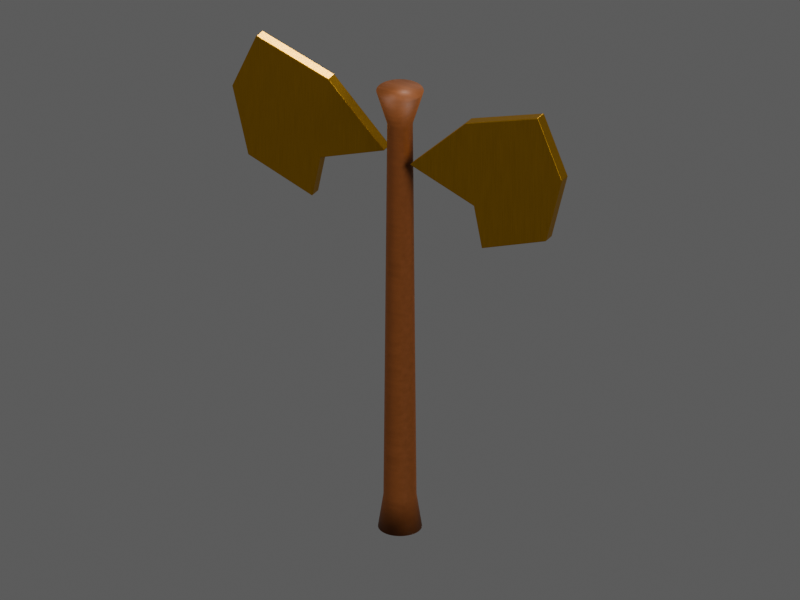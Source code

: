 # Source: TI064.blend  (saved by Blender 4.5.92; exported with 4.5.12 LTS)
import bpy
from mathutils import Matrix  # noqa: F401  (used for matrix-valued properties, if any)

bpy.ops.wm.read_factory_settings(use_empty=True)
scene = bpy.context.scene
scene.name = 'TI064 / coloured model'

# ---- materials (node trees are filled in below, after node groups)
mat_ti064___reddish_antique_wood = bpy.data.materials.new('TI064 / reddish antique wood')
mat_ti064___reddish_antique_wood.diffuse_color = (0.23, 0.08, 0.025, 1.0)
mat_ti064___ceremonial_gold = bpy.data.materials.new('TI064 / ceremonial gold')
mat_ti064___ceremonial_gold.diffuse_color = (0.56, 0.32, 0.055, 1.0)

# ---- material node trees
mat_ti064___reddish_antique_wood.use_nodes = True; mat_ti064___reddish_antique_wood.node_tree.nodes.clear()
_N = mat_ti064___reddish_antique_wood.node_tree.nodes; _L = mat_ti064___reddish_antique_wood.node_tree.links
n0 = _N.new('ShaderNodeBsdfPrincipled'); n0.name = 'Principled BSDF'; n0.location = (0, 0)
n0.inputs[3].default_value = 1.48
n1 = _N.new('ShaderNodeOutputMaterial'); n1.name = 'Material Output'; n1.location = (0, 0)
n2 = _N.new('ShaderNodeTexCoord'); n2.name = 'Texture Coordinate'; n2.location = (0, 0)
n3 = _N.new('ShaderNodeVectorMath'); n3.name = 'Vector Math'; n3.location = (0, 0)
n3.operation = 'MULTIPLY'
n3.inputs[1].default_value = (0.22, 6.0, 6.0)
n4 = _N.new('ShaderNodeTexNoise'); n4.name = 'Natural low-amplitude surface variation'; n4.location = (0, 0)
n4.inputs[3].default_value = 4.0
n4.inputs[4].default_value = 0.72
n5 = _N.new('ShaderNodeMapRange'); n5.name = 'Map Range'; n5.location = (0, 0)
n5.inputs[3].default_value = 0.4161
n5.inputs[4].default_value = 0.7011
n6 = _N.new('ShaderNodeValToRGB'); n6.name = 'Subtle colour variation, not painted camouflage'; n6.location = (0, 0)
while len(n6.color_ramp.elements) > 1: n6.color_ramp.elements.remove(n6.color_ramp.elements[-1])
n6.color_ramp.elements[0].position = 0.12; n6.color_ramp.elements[0].color = (0.1794, 0.0624, 0.0195, 1.0)
_e = n6.color_ramp.elements.new(0.88); _e.color = (0.2484, 0.0864, 0.027, 1.0)
n7 = _N.new('ShaderNodeTexNoise'); n7.name = 'Microscopic pores and machining'; n7.location = (0, 0)
n7.inputs[2].default_value = 120.0
n8 = _N.new('ShaderNodeBump'); n8.name = 'Bump'; n8.location = (0, 0)
n8.inputs[0].default_value = 0.2
n8.inputs[1].default_value = 0.00224
_L.new(n0.outputs[0], n1.inputs[0])
_L.new(n2.outputs[3], n3.inputs[0])
_L.new(n3.outputs[0], n4.inputs[0])
_L.new(n4.outputs[0], n5.inputs[0])
_L.new(n5.outputs[0], n0.inputs[2])
_L.new(n4.outputs[0], n6.inputs[0])
_L.new(n6.outputs[0], n0.inputs[0])
_L.new(n3.outputs[0], n7.inputs[0])
_L.new(n7.outputs[0], n8.inputs[3])
_L.new(n8.outputs[0], n0.inputs[5])
n1.is_active_output = True
mat_ti064___ceremonial_gold.use_nodes = True; mat_ti064___ceremonial_gold.node_tree.nodes.clear()
_N = mat_ti064___ceremonial_gold.node_tree.nodes; _L = mat_ti064___ceremonial_gold.node_tree.links
n0 = _N.new('ShaderNodeBsdfPrincipled'); n0.name = 'Principled BSDF'; n0.location = (0, 0)
n0.inputs[1].default_value = 0.92
n0.inputs[3].default_value = 1.48
n1 = _N.new('ShaderNodeOutputMaterial'); n1.name = 'Material Output'; n1.location = (0, 0)
n2 = _N.new('ShaderNodeTexCoord'); n2.name = 'Texture Coordinate'; n2.location = (0, 0)
n3 = _N.new('ShaderNodeVectorMath'); n3.name = 'Vector Math'; n3.location = (0, 0)
n3.operation = 'MULTIPLY'
n3.inputs[1].default_value = (24.0, 24.0, 0.45)
n4 = _N.new('ShaderNodeTexNoise'); n4.name = 'Natural low-amplitude surface variation'; n4.location = (0, 0)
n4.inputs[2].default_value = 10.0
n4.inputs[3].default_value = 4.0
n4.inputs[4].default_value = 0.72
n5 = _N.new('ShaderNodeMapRange'); n5.name = 'Map Range'; n5.location = (0, 0)
n5.inputs[3].default_value = 0.2628
n5.inputs[4].default_value = 0.4428
n6 = _N.new('ShaderNodeValToRGB'); n6.name = 'Subtle colour variation, not painted camouflage'; n6.location = (0, 0)
while len(n6.color_ramp.elements) > 1: n6.color_ramp.elements.remove(n6.color_ramp.elements[-1])
n6.color_ramp.elements[0].position = 0.12; n6.color_ramp.elements[0].color = (0.4368, 0.2496, 0.0429, 1.0)
_e = n6.color_ramp.elements.new(0.88); _e.color = (0.6048, 0.3456, 0.0594, 1.0)
n7 = _N.new('ShaderNodeTexNoise'); n7.name = 'Microscopic pores and machining'; n7.location = (0, 0)
n7.inputs[2].default_value = 120.0
n8 = _N.new('ShaderNodeBump'); n8.name = 'Bump'; n8.location = (0, 0)
n8.inputs[0].default_value = 0.2
n8.inputs[1].default_value = 0.00098
_L.new(n0.outputs[0], n1.inputs[0])
_L.new(n2.outputs[3], n3.inputs[0])
_L.new(n3.outputs[0], n4.inputs[0])
_L.new(n4.outputs[0], n5.inputs[0])
_L.new(n5.outputs[0], n0.inputs[2])
_L.new(n4.outputs[0], n6.inputs[0])
_L.new(n6.outputs[0], n0.inputs[0])
_L.new(n3.outputs[0], n7.inputs[0])
_L.new(n7.outputs[0], n8.inputs[3])
_L.new(n8.outputs[0], n0.inputs[5])
n1.is_active_output = True

# ---- world
world_ti064_world = bpy.data.worlds.new('TI064 world'); scene.world = world_ti064_world
world_ti064_world.color = (0.12, 0.12, 0.12)

# ---- cameras
cam_ti064_camera = bpy.data.cameras.new('TI064 camera')
cam_ti064_camera.type = 'ORTHO'
cam_ti064_camera.ortho_scale = 4.36

# ---- lights
light_key = bpy.data.lights.new('key', 'AREA')
light_key.energy = 1120.0
light_key.shape = 'DISK'
light_key.size = 4.2
light_fill = bpy.data.lights.new('fill', 'AREA')
light_fill.energy = 700.0
light_fill.shape = 'DISK'
light_fill.size = 4.2
light_rim = bpy.data.lights.new('rim', 'AREA')
light_rim.energy = 1260.0
light_rim.shape = 'DISK'
light_rim.size = 4.2

# ---- meshes
me_ti064___carved_wooden_haft = bpy.data.meshes.new('TI064 / carved wooden haft')
me_ti064___carved_wooden_haft.from_pydata([(0.12, 0.0, 0.0), (0.119, 0.01566, 0.0), (0.1159, 0.03106, 0.0), (0.1109, 0.04592, 0.0), (0.1039, 0.06, 0.0), (0.0952, 0.07305, 0.0), (0.08485, 0.08485, 0.0), (0.07305, 0.0952, 0.0), (0.06, 0.1039, 0.0), (0.04592, 0.1109, 0.0), (0.03106, 0.1159, 0.0), (0.01566, 0.119, 0.0), (7.348e-18, 0.12, 0.0), (-0.01566, 0.119, 0.0), (-0.03106, 0.1159, 0.0), (-0.04592, 0.1109, 0.0), (-0.06, 0.1039, 0.0), (-0.07305, 0.0952, 0.0), (-0.08485, 0.08485, 0.0), (-0.0952, 0.07305, 0.0), (-0.1039, 0.06, 0.0), (-0.1109, 0.04592, 0.0), (-0.1159, 0.03106, 0.0), (-0.119, 0.01566, 0.0), (-0.12, 1.47e-17, 0.0), (-0.119, -0.01566, 0.0), (-0.1159, -0.03106, 0.0), (-0.1109, -0.04592, 0.0), (-0.1039, -0.06, 0.0), (-0.0952, -0.07305, 0.0), (-0.08485, -0.08485, 0.0), (-0.07305, -0.0952, 0.0), (-0.06, -0.1039, 0.0), (-0.04592, -0.1109, 0.0), (-0.03106, -0.1159, 0.0), (-0.01566, -0.119, 0.0), (-2.204e-17, -0.12, 0.0), (0.01566, -0.119, 0.0), (0.03106, -0.1159, 0.0), (0.04592, -0.1109, 0.0), (0.06, -0.1039, 0.0), (0.07305, -0.0952, 0.0), (0.08485, -0.08485, 0.0), (0.0952, -0.07305, 0.0), (0.1039, -0.06, 0.0), (0.1109, -0.04592, 0.0), (0.1159, -0.03106, 0.0), (0.119, -0.01566, 0.0), (0.09, 0.0, 0.2), (0.08923, 0.01175, 0.2), (0.08693, 0.02329, 0.2), (0.08315, 0.03444, 0.2), (0.07794, 0.045, 0.2), (0.0714, 0.05479, 0.2), (0.06364, 0.06364, 0.2), (0.05479, 0.0714, 0.2), (0.045, 0.07794, 0.2), (0.03444, 0.08315, 0.2), (0.02329, 0.08693, 0.2), (0.01175, 0.08923, 0.2), (5.511e-18, 0.09, 0.2), (-0.01175, 0.08923, 0.2), (-0.02329, 0.08693, 0.2), (-0.03444, 0.08315, 0.2), (-0.045, 0.07794, 0.2), (-0.05479, 0.0714, 0.2), (-0.06364, 0.06364, 0.2), (-0.0714, 0.05479, 0.2), (-0.07794, 0.045, 0.2), (-0.08315, 0.03444, 0.2), (-0.08693, 0.02329, 0.2), (-0.08923, 0.01175, 0.2), (-0.09, 1.102e-17, 0.2), (-0.08923, -0.01175, 0.2), (-0.08693, -0.02329, 0.2), (-0.08315, -0.03444, 0.2), (-0.07794, -0.045, 0.2), (-0.0714, -0.05479, 0.2), (-0.06364, -0.06364, 0.2), (-0.05479, -0.0714, 0.2), (-0.045, -0.07794, 0.2), (-0.03444, -0.08315, 0.2), (-0.02329, -0.08693, 0.2), (-0.01175, -0.08923, 0.2), (-1.653e-17, -0.09, 0.2), (0.01175, -0.08923, 0.2), (0.02329, -0.08693, 0.2), (0.03444, -0.08315, 0.2), (0.045, -0.07794, 0.2), (0.05479, -0.0714, 0.2), (0.06364, -0.06364, 0.2), (0.0714, -0.05479, 0.2), (0.07794, -0.045, 0.2), (0.08315, -0.03444, 0.2), (0.08693, -0.02329, 0.2), (0.08923, -0.01175, 0.2), (0.07, 0.0, 2.5), (0.0694, 0.009137, 2.5), (0.06761, 0.01812, 2.5), (0.06467, 0.02679, 2.5), (0.06062, 0.035, 2.5), (0.05553, 0.04261, 2.5), (0.0495, 0.0495, 2.5), (0.04261, 0.05553, 2.5), (0.035, 0.06062, 2.5), (0.02679, 0.06467, 2.5), (0.01812, 0.06761, 2.5), (0.009137, 0.0694, 2.5), (4.286e-18, 0.07, 2.5), (-0.009137, 0.0694, 2.5), (-0.01812, 0.06761, 2.5), (-0.02679, 0.06467, 2.5), (-0.035, 0.06062, 2.5), (-0.04261, 0.05553, 2.5), (-0.0495, 0.0495, 2.5), (-0.05553, 0.04261, 2.5), (-0.06062, 0.035, 2.5), (-0.06467, 0.02679, 2.5), (-0.06761, 0.01812, 2.5), (-0.0694, 0.009137, 2.5), (-0.07, 8.573e-18, 2.5), (-0.0694, -0.009137, 2.5), (-0.06761, -0.01812, 2.5), (-0.06467, -0.02679, 2.5), (-0.06062, -0.035, 2.5), (-0.05553, -0.04261, 2.5), (-0.0495, -0.0495, 2.5), (-0.04261, -0.05553, 2.5), (-0.035, -0.06062, 2.5), (-0.02679, -0.06467, 2.5), (-0.01812, -0.06761, 2.5), (-0.009137, -0.0694, 2.5), (-1.286e-17, -0.07, 2.5), (0.009137, -0.0694, 2.5), (0.01812, -0.06761, 2.5), (0.02679, -0.06467, 2.5), (0.035, -0.06062, 2.5), (0.04261, -0.05553, 2.5), (0.0495, -0.0495, 2.5), (0.05553, -0.04261, 2.5), (0.06062, -0.035, 2.5), (0.06467, -0.02679, 2.5), (0.06761, -0.01812, 2.5), (0.0694, -0.009137, 2.5), (0.13, 0.0, 2.7), (0.1289, 0.01697, 2.7), (0.1256, 0.03365, 2.7), (0.1201, 0.04975, 2.7), (0.1126, 0.065, 2.7), (0.1031, 0.07914, 2.7), (0.09192, 0.09192, 2.7), (0.07914, 0.1031, 2.7), (0.065, 0.1126, 2.7), (0.04975, 0.1201, 2.7), (0.03365, 0.1256, 2.7), (0.01697, 0.1289, 2.7), (7.96e-18, 0.13, 2.7), (-0.01697, 0.1289, 2.7), (-0.03365, 0.1256, 2.7), (-0.04975, 0.1201, 2.7), (-0.065, 0.1126, 2.7), (-0.07914, 0.1031, 2.7), (-0.09192, 0.09192, 2.7), (-0.1031, 0.07914, 2.7), (-0.1126, 0.065, 2.7), (-0.1201, 0.04975, 2.7), (-0.1256, 0.03365, 2.7), (-0.1289, 0.01697, 2.7), (-0.13, 1.592e-17, 2.7), (-0.1289, -0.01697, 2.7), (-0.1256, -0.03365, 2.7), (-0.1201, -0.04975, 2.7), (-0.1126, -0.065, 2.7), (-0.1031, -0.07914, 2.7), (-0.09192, -0.09192, 2.7), (-0.07914, -0.1031, 2.7), (-0.065, -0.1126, 2.7), (-0.04975, -0.1201, 2.7), (-0.03365, -0.1256, 2.7), (-0.01697, -0.1289, 2.7), (-2.388e-17, -0.13, 2.7), (0.01697, -0.1289, 2.7), (0.03365, -0.1256, 2.7), (0.04975, -0.1201, 2.7), (0.065, -0.1126, 2.7), (0.07914, -0.1031, 2.7), (0.09192, -0.09192, 2.7), (0.1031, -0.07914, 2.7), (0.1126, -0.065, 2.7), (0.1201, -0.04975, 2.7), (0.1256, -0.03365, 2.7), (0.1289, -0.01697, 2.7)], [], [(0, 1, 49, 48), (1, 2, 50, 49), (2, 3, 51, 50), (3, 4, 52, 51), (4, 5, 53, 52), (5, 6, 54, 53), (6, 7, 55, 54), (7, 8, 56, 55), (8, 9, 57, 56), (9, 10, 58, 57), (10, 11, 59, 58), (11, 12, 60, 59), (12, 13, 61, 60), (13, 14, 62, 61), (14, 15, 63, 62), (15, 16, 64, 63), (16, 17, 65, 64), (17, 18, 66, 65), (18, 19, 67, 66), (19, 20, 68, 67), (20, 21, 69, 68), (21, 22, 70, 69), (22, 23, 71, 70), (23, 24, 72, 71), (24, 25, 73, 72), (25, 26, 74, 73), (26, 27, 75, 74), (27, 28, 76, 75), (28, 29, 77, 76), (29, 30, 78, 77), (30, 31, 79, 78), (31, 32, 80, 79), (32, 33, 81, 80), (33, 34, 82, 81), (34, 35, 83, 82), (35, 36, 84, 83), (36, 37, 85, 84), (37, 38, 86, 85), (38, 39, 87, 86), (39, 40, 88, 87), (40, 41, 89, 88), (41, 42, 90, 89), (42, 43, 91, 90), (43, 44, 92, 91), (44, 45, 93, 92), (45, 46, 94, 93), (46, 47, 95, 94), (47, 0, 48, 95), (48, 49, 97, 96), (49, 50, 98, 97), (50, 51, 99, 98), (51, 52, 100, 99), (52, 53, 101, 100), (53, 54, 102, 101), (54, 55, 103, 102), (55, 56, 104, 103), (56, 57, 105, 104), (57, 58, 106, 105), (58, 59, 107, 106), (59, 60, 108, 107), (60, 61, 109, 108), (61, 62, 110, 109), (62, 63, 111, 110), (63, 64, 112, 111), (64, 65, 113, 112), (65, 66, 114, 113), (66, 67, 115, 114), (67, 68, 116, 115), (68, 69, 117, 116), (69, 70, 118, 117), (70, 71, 119, 118), (71, 72, 120, 119), (72, 73, 121, 120), (73, 74, 122, 121), (74, 75, 123, 122), (75, 76, 124, 123), (76, 77, 125, 124), (77, 78, 126, 125), (78, 79, 127, 126), (79, 80, 128, 127), (80, 81, 129, 128), (81, 82, 130, 129), (82, 83, 131, 130), (83, 84, 132, 131), (84, 85, 133, 132), (85, 86, 134, 133), (86, 87, 135, 134), (87, 88, 136, 135), (88, 89, 137, 136), (89, 90, 138, 137), (90, 91, 139, 138), (91, 92, 140, 139), (92, 93, 141, 140), (93, 94, 142, 141), (94, 95, 143, 142), (95, 48, 96, 143), (96, 97, 145, 144), (97, 98, 146, 145), (98, 99, 147, 146), (99, 100, 148, 147), (100, 101, 149, 148), (101, 102, 150, 149), (102, 103, 151, 150), (103, 104, 152, 151), (104, 105, 153, 152), (105, 106, 154, 153), (106, 107, 155, 154), (107, 108, 156, 155), (108, 109, 157, 156), (109, 110, 158, 157), (110, 111, 159, 158), (111, 112, 160, 159), (112, 113, 161, 160), (113, 114, 162, 161), (114, 115, 163, 162), (115, 116, 164, 163), (116, 117, 165, 164), (117, 118, 166, 165), (118, 119, 167, 166), (119, 120, 168, 167), (120, 121, 169, 168), (121, 122, 170, 169), (122, 123, 171, 170), (123, 124, 172, 171), (124, 125, 173, 172), (125, 126, 174, 173), (126, 127, 175, 174), (127, 128, 176, 175), (128, 129, 177, 176), (129, 130, 178, 177), (130, 131, 179, 178), (131, 132, 180, 179), (132, 133, 181, 180), (133, 134, 182, 181), (134, 135, 183, 182), (135, 136, 184, 183), (136, 137, 185, 184), (137, 138, 186, 185), (138, 139, 187, 186), (139, 140, 188, 187), (140, 141, 189, 188), (141, 142, 190, 189), (142, 143, 191, 190), (143, 96, 144, 191), (47, 46, 45, 44, 43, 42, 41, 40, 39, 38, 37, 36, 35, 34, 33, 32, 31, 30, 29, 28, 27, 26, 25, 24, 23, 22, 21, 20, 19, 18, 17, 16, 15, 14, 13, 12, 11, 10, 9, 8, 7, 6, 5, 4, 3, 2, 1, 0), (144, 145, 146, 147, 148, 149, 150, 151, 152, 153, 154, 155, 156, 157, 158, 159, 160, 161, 162, 163, 164, 165, 166, 167, 168, 169, 170, 171, 172, 173, 174, 175, 176, 177, 178, 179, 180, 181, 182, 183, 184, 185, 186, 187, 188, 189, 190, 191)])
me_ti064___carved_wooden_haft.polygons.foreach_set('use_smooth', [True] * 146)
me_ti064___carved_wooden_haft.materials.append(mat_ti064___reddish_antique_wood)
me_ti064___carved_wooden_haft.update()
me_ti064___separate_crescent_axe_blade = bpy.data.meshes.new('TI064 / separate crescent axe blade')
me_ti064___separate_crescent_axe_blade.from_pydata([(-0.1, 0.0, 2.3), (-0.45, 0.0, 2.65), (-0.9, 0.0, 2.8), (-1.05, 0.0, 2.45), (-0.95, 0.0, 2.05), (-0.55, 0.0, 1.9), (-0.5, 0.0, 2.15)], [], [(0, 1, 2, 3, 4, 5, 6)])
me_ti064___separate_crescent_axe_blade.materials.append(mat_ti064___ceremonial_gold)
me_ti064___separate_crescent_axe_blade.update()
me_ti064___separate_crescent_axe_blade_001 = bpy.data.meshes.new('TI064 / separate crescent axe blade.001')
me_ti064___separate_crescent_axe_blade_001.from_pydata([(0.1, 0.0, 2.3), (0.45, 0.0, 2.65), (0.9, 0.0, 2.8), (1.05, 0.0, 2.45), (0.95, 0.0, 2.05), (0.55, 0.0, 1.9), (0.5, 0.0, 2.15)], [], [(0, 1, 2, 3, 4, 5, 6)])
me_ti064___separate_crescent_axe_blade_001.materials.append(mat_ti064___ceremonial_gold)
me_ti064___separate_crescent_axe_blade_001.update()

# ---- objects
ob_ti064___artemian_sacrificial_double_axe = bpy.data.objects.new('TI064 / Artemian sacrificial double axe', None)
ob_ti064___carved_wooden_haft = bpy.data.objects.new('TI064 / carved wooden haft', me_ti064___carved_wooden_haft)
ob_ti064___separate_crescent_axe_blade = bpy.data.objects.new('TI064 / separate crescent axe blade', me_ti064___separate_crescent_axe_blade)
ob_ti064___separate_crescent_axe_blade_001 = bpy.data.objects.new('TI064 / separate crescent axe blade.001', me_ti064___separate_crescent_axe_blade_001)
ob_ti064___inspection_camera = bpy.data.objects.new('TI064 / inspection camera', cam_ti064_camera)
ob_ti064___key = bpy.data.objects.new('TI064 / key', light_key)
ob_ti064___fill = bpy.data.objects.new('TI064 / fill', light_fill)
ob_ti064___rim = bpy.data.objects.new('TI064 / rim', light_rim)

# ---- transforms, parenting, visibility, modifiers, constraints
ob_ti064___artemian_sacrificial_double_axe.location = (0.0, 0.0, 0.0)
ob_ti064___carved_wooden_haft.parent = ob_ti064___artemian_sacrificial_double_axe
ob_ti064___carved_wooden_haft.location = (0.0, 0.0, 0.0)
ob_ti064___separate_crescent_axe_blade.parent = ob_ti064___artemian_sacrificial_double_axe
ob_ti064___separate_crescent_axe_blade.location = (0.0, 0.0, 0.0)
_m = ob_ti064___separate_crescent_axe_blade.modifiers.new('Actual blade thickness', 'SOLIDIFY')
_m.thickness = 0.07
_m = ob_ti064___separate_crescent_axe_blade.modifiers.new('Small manufactured edge radius', 'BEVEL')
_m.width = 0.00392
_m.width_pct = 0.00392
_m.segments = 2
ob_ti064___separate_crescent_axe_blade_001.parent = ob_ti064___artemian_sacrificial_double_axe
ob_ti064___separate_crescent_axe_blade_001.location = (0.0, 0.0, 0.0)
_m = ob_ti064___separate_crescent_axe_blade_001.modifiers.new('Actual blade thickness', 'SOLIDIFY')
_m.thickness = 0.07
_m = ob_ti064___separate_crescent_axe_blade_001.modifiers.new('Small manufactured edge radius', 'BEVEL')
_m.width = 0.00392
_m.width_pct = 0.00392
_m.segments = 2
ob_ti064___inspection_camera.location = (2.52, -4.48, 4.2)
ob_ti064___inspection_camera.rotation_euler = (1.072, -4.903e-08, 0.5124)
ob_ti064___key.location = (-5.6, -8.4, 12.6)
ob_ti064___key.rotation_euler = (0.7336, 1.129e-07, -0.588)
ob_ti064___fill.location = (8.4, -2.8, 7.0)
ob_ti064___fill.rotation_euler = (1.007, -2.526e-09, 1.249)
ob_ti064___rim.location = (0.0, 8.4, 12.6)
ob_ti064___rim.rotation_euler = (0.6435, 5.245e-08, 3.142)

# ---- collection membership
scene.collection.objects.link(ob_ti064___artemian_sacrificial_double_axe)
scene.collection.objects.link(ob_ti064___carved_wooden_haft)
scene.collection.objects.link(ob_ti064___separate_crescent_axe_blade)
scene.collection.objects.link(ob_ti064___separate_crescent_axe_blade_001)
scene.collection.objects.link(ob_ti064___inspection_camera)
scene.collection.objects.link(ob_ti064___key)
scene.collection.objects.link(ob_ti064___fill)
scene.collection.objects.link(ob_ti064___rim)

# ---- scene / render settings (as saved in the file)
scene.camera = ob_ti064___inspection_camera
scene.frame_start = 1; scene.frame_end = 250; scene.frame_set(1)
scene.render.engine = 'CYCLES'
scene.render.resolution_x = 480
scene.render.resolution_y = 360
scene.cycles.samples = 8
scene.view_settings.look = 'AgX - Medium High Contrast'
bpy.context.view_layer.update()
